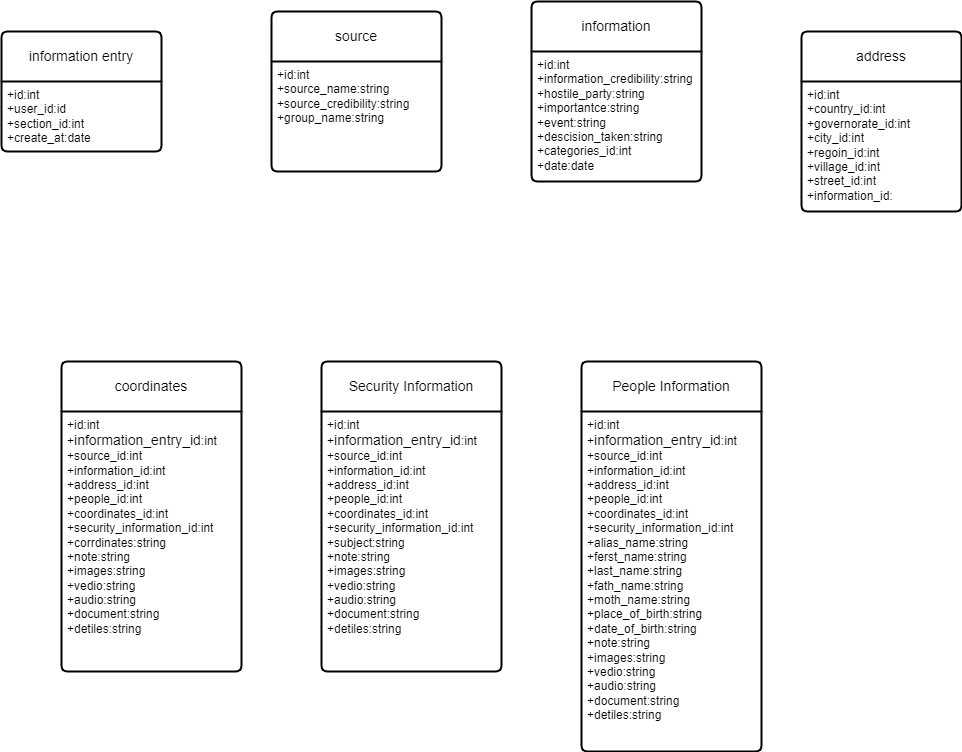

The diagram above was exported from draw.io. Its source (the exported page's mxGraphModel, read from the mxfile embedded in the PNG):
<mxGraphModel dx="2236" dy="1879" grid="1" gridSize="10" guides="1" tooltips="1" connect="1" arrows="1" fold="1" page="1" pageScale="1" pageWidth="850" pageHeight="1100" math="0" shadow="0">
  <root>
    <mxCell id="0" />
    <mxCell id="1" parent="0" />
    <mxCell id="lZouy7gm9B1H8omjwXo1-1" value="Security Information" style="swimlane;childLayout=stackLayout;horizontal=1;startSize=50;horizontalStack=0;rounded=1;fontSize=14;fontStyle=0;strokeWidth=2;resizeParent=0;resizeLast=1;shadow=0;dashed=0;align=center;arcSize=4;whiteSpace=wrap;html=1;" parent="1" vertex="1">
      <mxGeometry x="-430" y="90" width="180" height="310" as="geometry" />
    </mxCell>
    <mxCell id="lZouy7gm9B1H8omjwXo1-2" value="&lt;div&gt;&lt;span style=&quot;white-space:pre-wrap;&quot;&gt;+id:int&lt;/span&gt;&lt;/div&gt;&lt;span&gt;&lt;/span&gt;&lt;span&gt;&lt;/span&gt;&lt;span style=&quot;white-space:pre-wrap;&quot;&gt;+&lt;/span&gt;&lt;span style=&quot;font-size: 14px; text-align: center; text-wrap-mode: wrap;&quot;&gt;information_entry_id&lt;/span&gt;&lt;span style=&quot;white-space:pre-wrap;&quot;&gt;:int&lt;/span&gt;&lt;div&gt;&lt;div&gt;&lt;span style=&quot;white-space: pre-wrap;&quot;&gt;+source_id:int&lt;/span&gt;&lt;/div&gt;&lt;div&gt;&lt;div&gt;&lt;span style=&quot;white-space: pre-wrap; background-color: initial;&quot;&gt;+information_id:int&lt;/span&gt;&lt;/div&gt;&lt;/div&gt;&lt;div&gt;&lt;div&gt;&lt;span style=&quot;white-space: pre-wrap;&quot;&gt;+address_id:int&lt;/span&gt;&lt;/div&gt;&lt;/div&gt;&lt;div&gt;&lt;div&gt;&lt;span style=&quot;white-space: pre-wrap; background-color: initial;&quot;&gt;+people_id:int&lt;/span&gt;&lt;/div&gt;&lt;/div&gt;&lt;div&gt;&lt;div&gt;&lt;span style=&quot;white-space: pre-wrap; background-color: initial;&quot;&gt;+coordinates_id:int&lt;/span&gt;&lt;/div&gt;&lt;/div&gt;&lt;div&gt;&lt;span style=&quot;white-space: pre-wrap; background-color: initial;&quot;&gt;+security_information_id:int&lt;/span&gt;&lt;/div&gt;&lt;div&gt;&lt;div&gt;&lt;span style=&quot;white-space: pre-wrap; background-color: initial;&quot;&gt;+subject:string&lt;/span&gt;&lt;/div&gt;&lt;/div&gt;&lt;div&gt;&lt;span style=&quot;background-color: initial; white-space: pre-wrap;&quot;&gt;+note:string&lt;/span&gt;&lt;/div&gt;&lt;div&gt;&lt;span style=&quot;white-space: pre-wrap; background-color: initial;&quot;&gt;+images:string&lt;/span&gt;&lt;/div&gt;&lt;div&gt;&lt;span style=&quot;white-space: pre-wrap;&quot;&gt;+vedio:string&lt;/span&gt;&lt;/div&gt;&lt;div&gt;&lt;span style=&quot;white-space: pre-wrap;&quot;&gt;+audio:string&lt;/span&gt;&lt;/div&gt;&lt;div&gt;&lt;span style=&quot;white-space: pre-wrap;&quot;&gt;+document:string&lt;/span&gt;&lt;/div&gt;&lt;div&gt;&lt;span style=&quot;white-space: pre-wrap;&quot;&gt;+detiles:string&lt;/span&gt;&lt;/div&gt;&lt;/div&gt;" style="align=left;strokeColor=none;fillColor=none;spacingLeft=4;fontSize=12;verticalAlign=top;resizable=0;rotatable=0;part=1;html=1;" parent="lZouy7gm9B1H8omjwXo1-1" vertex="1">
      <mxGeometry y="50" width="180" height="260" as="geometry" />
    </mxCell>
    <mxCell id="lZouy7gm9B1H8omjwXo1-3" value="People Information" style="swimlane;childLayout=stackLayout;horizontal=1;startSize=50;horizontalStack=0;rounded=1;fontSize=14;fontStyle=0;strokeWidth=2;resizeParent=0;resizeLast=1;shadow=0;dashed=0;align=center;arcSize=4;whiteSpace=wrap;html=1;" parent="1" vertex="1">
      <mxGeometry x="-170" y="90" width="180" height="390" as="geometry" />
    </mxCell>
    <mxCell id="lZouy7gm9B1H8omjwXo1-4" value="&lt;div&gt;&lt;div&gt;&lt;span style=&quot;white-space: pre-wrap;&quot;&gt;+id:int&lt;/span&gt;&lt;/div&gt;&lt;span style=&quot;white-space: pre-wrap;&quot;&gt;+&lt;/span&gt;&lt;span style=&quot;font-size: 14px; text-align: center; text-wrap-mode: wrap;&quot;&gt;information_entry_id&lt;/span&gt;&lt;span style=&quot;white-space: pre-wrap;&quot;&gt;:int&lt;/span&gt;&lt;div&gt;&lt;div&gt;&lt;span style=&quot;white-space: pre-wrap;&quot;&gt;+source_id:int&lt;/span&gt;&lt;/div&gt;&lt;div&gt;&lt;span style=&quot;white-space: pre-wrap; background-color: initial;&quot;&gt;+information_id:int&lt;/span&gt;&lt;/div&gt;&lt;div&gt;&lt;span style=&quot;white-space: pre-wrap;&quot;&gt;+address_id:int&lt;/span&gt;&lt;/div&gt;&lt;div&gt;&lt;span style=&quot;white-space: pre-wrap; background-color: initial;&quot;&gt;+people_id:int&lt;/span&gt;&lt;/div&gt;&lt;div&gt;&lt;span style=&quot;white-space: pre-wrap; background-color: initial;&quot;&gt;+coordinates_id:int&lt;/span&gt;&lt;/div&gt;&lt;div&gt;&lt;span style=&quot;white-space: pre-wrap; background-color: initial;&quot;&gt;+security_information_id:int&lt;/span&gt;&lt;/div&gt;&lt;/div&gt;&lt;/div&gt;&lt;div&gt;&lt;div&gt;&lt;span style=&quot;white-space:pre-wrap;&quot;&gt;+alias_name:string&lt;/span&gt;&lt;/div&gt;&lt;div&gt;&lt;span style=&quot;white-space:pre-wrap;&quot;&gt;+ferst_name:string&lt;/span&gt;&lt;/div&gt;&lt;div&gt;&lt;span style=&quot;white-space:pre-wrap;&quot;&gt;+last_name:string&lt;/span&gt;&lt;/div&gt;&lt;div&gt;&lt;span style=&quot;white-space:pre-wrap;&quot;&gt;+fath_name:string&lt;/span&gt;&lt;/div&gt;&lt;div&gt;&lt;span style=&quot;white-space:pre-wrap;&quot;&gt;+moth_name:string&lt;/span&gt;&lt;/div&gt;&lt;div&gt;&lt;span style=&quot;white-space:pre-wrap;&quot;&gt;+place_of_birth:string&lt;/span&gt;&lt;/div&gt;&lt;div&gt;&lt;span style=&quot;white-space:pre-wrap;&quot;&gt;+date_of_birth:string&lt;/span&gt;&lt;/div&gt;&lt;div&gt;&lt;span style=&quot;background-color: initial; white-space: pre-wrap;&quot;&gt;+note:string&lt;/span&gt;&lt;/div&gt;&lt;div&gt;&lt;span style=&quot;white-space: pre-wrap; background-color: initial;&quot;&gt;+images:string&lt;/span&gt;&lt;/div&gt;&lt;div&gt;&lt;span style=&quot;white-space: pre-wrap;&quot;&gt;+vedio:string&lt;/span&gt;&lt;/div&gt;&lt;div&gt;&lt;span style=&quot;white-space: pre-wrap;&quot;&gt;+audio:string&lt;/span&gt;&lt;/div&gt;&lt;div&gt;&lt;span style=&quot;white-space: pre-wrap;&quot;&gt;+document:string&lt;/span&gt;&lt;/div&gt;&lt;div&gt;&lt;span style=&quot;white-space: pre-wrap;&quot;&gt;+detiles:string&lt;/span&gt;&lt;/div&gt;&lt;/div&gt;" style="align=left;strokeColor=none;fillColor=none;spacingLeft=4;fontSize=12;verticalAlign=top;resizable=0;rotatable=0;part=1;html=1;" parent="lZouy7gm9B1H8omjwXo1-3" vertex="1">
      <mxGeometry y="50" width="180" height="340" as="geometry" />
    </mxCell>
    <mxCell id="lZouy7gm9B1H8omjwXo1-5" value="address" style="swimlane;childLayout=stackLayout;horizontal=1;startSize=50;horizontalStack=0;rounded=1;fontSize=14;fontStyle=0;strokeWidth=2;resizeParent=0;resizeLast=1;shadow=0;dashed=0;align=center;arcSize=4;whiteSpace=wrap;html=1;" parent="1" vertex="1">
      <mxGeometry x="50" y="-240" width="160" height="180" as="geometry" />
    </mxCell>
    <mxCell id="lZouy7gm9B1H8omjwXo1-6" value="+id:int&lt;div&gt;&lt;div&gt;&lt;span style=&quot;white-space: pre-wrap;&quot;&gt;+country_id:int&lt;/span&gt;&lt;/div&gt;&lt;div&gt;&lt;span style=&quot;white-space: pre-wrap;&quot;&gt;+governorate_id:int&lt;/span&gt;&lt;/div&gt;&lt;div&gt;&lt;span style=&quot;white-space: pre-wrap;&quot;&gt;+city_id:int&lt;/span&gt;&lt;/div&gt;&lt;div&gt;&lt;span style=&quot;white-space: pre-wrap;&quot;&gt;+regoin_id:int&lt;/span&gt;&lt;/div&gt;&lt;div&gt;&lt;span style=&quot;white-space: pre-wrap;&quot;&gt;+village_id:int&lt;/span&gt;&lt;/div&gt;&lt;div&gt;&lt;span style=&quot;white-space: pre-wrap;&quot;&gt;+street_id:int&lt;/span&gt;&lt;/div&gt;&lt;/div&gt;&lt;div&gt;&lt;span style=&quot;white-space: pre-wrap;&quot;&gt;+information_id:&lt;/span&gt;&lt;/div&gt;" style="align=left;strokeColor=none;fillColor=none;spacingLeft=4;fontSize=12;verticalAlign=top;resizable=0;rotatable=0;part=1;html=1;" parent="lZouy7gm9B1H8omjwXo1-5" vertex="1">
      <mxGeometry y="50" width="160" height="130" as="geometry" />
    </mxCell>
    <mxCell id="lZouy7gm9B1H8omjwXo1-7" value="source" style="swimlane;childLayout=stackLayout;horizontal=1;startSize=50;horizontalStack=0;rounded=1;fontSize=14;fontStyle=0;strokeWidth=2;resizeParent=0;resizeLast=1;shadow=0;dashed=0;align=center;arcSize=4;whiteSpace=wrap;html=1;" parent="1" vertex="1">
      <mxGeometry x="-480" y="-260" width="170" height="160" as="geometry" />
    </mxCell>
    <mxCell id="lZouy7gm9B1H8omjwXo1-8" value="&lt;div&gt;&lt;span style=&quot;white-space: pre-wrap;&quot;&gt;+id:int&lt;/span&gt;&lt;/div&gt;&lt;div&gt;&lt;span style=&quot;white-space: pre-wrap;&quot;&gt;+source_name:string&lt;/span&gt;&lt;/div&gt;&lt;div&gt;&lt;span style=&quot;white-space: pre-wrap;&quot;&gt;+source_credibility:string&lt;/span&gt;&lt;/div&gt;&lt;div&gt;+group_name:string&lt;/div&gt;" style="align=left;strokeColor=none;fillColor=none;spacingLeft=4;fontSize=12;verticalAlign=top;resizable=0;rotatable=0;part=1;html=1;" parent="lZouy7gm9B1H8omjwXo1-7" vertex="1">
      <mxGeometry y="50" width="170" height="110" as="geometry" />
    </mxCell>
    <mxCell id="lZouy7gm9B1H8omjwXo1-9" value="information entry" style="swimlane;childLayout=stackLayout;horizontal=1;startSize=50;horizontalStack=0;rounded=1;fontSize=14;fontStyle=0;strokeWidth=2;resizeParent=0;resizeLast=1;shadow=0;dashed=0;align=center;arcSize=4;whiteSpace=wrap;html=1;" parent="1" vertex="1">
      <mxGeometry x="-750" y="-240" width="160" height="120" as="geometry" />
    </mxCell>
    <mxCell id="lZouy7gm9B1H8omjwXo1-10" value="&lt;div&gt;&lt;span style=&quot;white-space: pre-wrap; background-color: initial;&quot;&gt;+id:int&lt;/span&gt;&lt;/div&gt;&lt;div&gt;&lt;span style=&quot;white-space: pre-wrap; background-color: initial;&quot;&gt;+user_id:id&lt;/span&gt;&lt;/div&gt;&lt;div&gt;&lt;span style=&quot;white-space: pre-wrap;&quot;&gt;+section_id:int&lt;/span&gt;&lt;span style=&quot;white-space: pre-wrap;&quot;&gt;&lt;br&gt;&lt;/span&gt;&lt;div&gt;&lt;span style=&quot;white-space: pre-wrap;&quot;&gt;+create_at:date&lt;/span&gt;&lt;/div&gt;&lt;/div&gt;" style="align=left;strokeColor=none;fillColor=none;spacingLeft=4;fontSize=12;verticalAlign=top;resizable=0;rotatable=0;part=1;html=1;" parent="lZouy7gm9B1H8omjwXo1-9" vertex="1">
      <mxGeometry y="50" width="160" height="70" as="geometry" />
    </mxCell>
    <mxCell id="lZouy7gm9B1H8omjwXo1-11" value="information" style="swimlane;childLayout=stackLayout;horizontal=1;startSize=50;horizontalStack=0;rounded=1;fontSize=14;fontStyle=0;strokeWidth=2;resizeParent=0;resizeLast=1;shadow=0;dashed=0;align=center;arcSize=4;whiteSpace=wrap;html=1;" parent="1" vertex="1">
      <mxGeometry x="-220" y="-270" width="170" height="180" as="geometry" />
    </mxCell>
    <mxCell id="lZouy7gm9B1H8omjwXo1-12" value="&lt;div&gt;&lt;span style=&quot;white-space: pre-wrap;&quot;&gt;+id:int&lt;/span&gt;&lt;/div&gt;&lt;div&gt;&lt;div&gt;&lt;span style=&quot;white-space: pre-wrap;&quot;&gt;+information_credibility:string&lt;/span&gt;&lt;/div&gt;&lt;div&gt;&lt;span style=&quot;white-space: pre-wrap;&quot;&gt;+hostile_party:string&lt;/span&gt;&lt;/div&gt;&lt;div&gt;&lt;span style=&quot;white-space: pre-wrap;&quot;&gt;+importantce:string&lt;/span&gt;&lt;/div&gt;&lt;div&gt;&lt;span style=&quot;white-space: pre-wrap;&quot;&gt;+event:string&lt;/span&gt;&lt;/div&gt;&lt;/div&gt;&lt;div&gt;&lt;div&gt;&lt;span style=&quot;white-space: pre-wrap;&quot;&gt;+descision_taken:string&lt;/span&gt;&lt;/div&gt;&lt;/div&gt;&lt;div&gt;&lt;div&gt;&lt;span style=&quot;white-space: pre-wrap;&quot;&gt;+categories_id:int&lt;/span&gt;&lt;/div&gt;&lt;/div&gt;&lt;div&gt;&lt;div&gt;&lt;span style=&quot;white-space: pre-wrap;&quot;&gt;+date:date&lt;/span&gt;&lt;/div&gt;&lt;/div&gt;&lt;div&gt;&lt;span style=&quot;white-space: pre-wrap;&quot;&gt;&lt;br&gt;&lt;/span&gt;&lt;/div&gt;&lt;div&gt;&lt;span style=&quot;white-space: pre-wrap;&quot;&gt;&lt;br&gt;&lt;/span&gt;&lt;/div&gt;&lt;div&gt;&lt;span style=&quot;white-space: pre-wrap;&quot;&gt;&lt;br&gt;&lt;/span&gt;&lt;/div&gt;" style="align=left;strokeColor=none;fillColor=none;spacingLeft=4;fontSize=12;verticalAlign=top;resizable=0;rotatable=0;part=1;html=1;" parent="lZouy7gm9B1H8omjwXo1-11" vertex="1">
      <mxGeometry y="50" width="170" height="130" as="geometry" />
    </mxCell>
    <mxCell id="lZouy7gm9B1H8omjwXo1-15" value="coordinates" style="swimlane;childLayout=stackLayout;horizontal=1;startSize=50;horizontalStack=0;rounded=1;fontSize=14;fontStyle=0;strokeWidth=2;resizeParent=0;resizeLast=1;shadow=0;dashed=0;align=center;arcSize=4;whiteSpace=wrap;html=1;" parent="1" vertex="1">
      <mxGeometry x="-690" y="90" width="180" height="310" as="geometry" />
    </mxCell>
    <mxCell id="lZouy7gm9B1H8omjwXo1-16" value="&lt;div&gt;&lt;span style=&quot;white-space:pre-wrap;&quot;&gt;+id:int&lt;/span&gt;&lt;/div&gt;&lt;span&gt;&lt;/span&gt;&lt;span&gt;&lt;/span&gt;&lt;span style=&quot;white-space:pre-wrap;&quot;&gt;+&lt;/span&gt;&lt;span style=&quot;font-size: 14px; text-align: center; text-wrap-mode: wrap;&quot;&gt;information_entry_id&lt;/span&gt;&lt;span style=&quot;white-space:pre-wrap;&quot;&gt;:int&lt;/span&gt;&lt;div&gt;&lt;div&gt;&lt;span style=&quot;white-space: pre-wrap;&quot;&gt;+source_id:int&lt;/span&gt;&lt;/div&gt;&lt;div&gt;&lt;div&gt;&lt;span style=&quot;white-space: pre-wrap; background-color: initial;&quot;&gt;+information_id:int&lt;/span&gt;&lt;/div&gt;&lt;/div&gt;&lt;div&gt;&lt;div&gt;&lt;span style=&quot;white-space: pre-wrap;&quot;&gt;+address_id:int&lt;/span&gt;&lt;/div&gt;&lt;/div&gt;&lt;div&gt;&lt;div&gt;&lt;span style=&quot;white-space: pre-wrap; background-color: initial;&quot;&gt;+people_id:int&lt;/span&gt;&lt;/div&gt;&lt;/div&gt;&lt;div&gt;&lt;div&gt;&lt;span style=&quot;white-space: pre-wrap; background-color: initial;&quot;&gt;+coordinates_id:int&lt;/span&gt;&lt;/div&gt;&lt;/div&gt;&lt;div&gt;&lt;span style=&quot;white-space: pre-wrap; background-color: initial;&quot;&gt;+security_information_id:int&lt;/span&gt;&lt;/div&gt;&lt;div&gt;&lt;div&gt;&lt;span style=&quot;white-space: pre-wrap; background-color: initial;&quot;&gt;+corrdinates:string&lt;/span&gt;&lt;/div&gt;&lt;/div&gt;&lt;div&gt;&lt;span style=&quot;background-color: initial; white-space: pre-wrap;&quot;&gt;+note:string&lt;/span&gt;&lt;/div&gt;&lt;div&gt;&lt;span style=&quot;white-space: pre-wrap; background-color: initial;&quot;&gt;+images:string&lt;/span&gt;&lt;/div&gt;&lt;div&gt;&lt;span style=&quot;white-space: pre-wrap;&quot;&gt;+vedio:string&lt;/span&gt;&lt;/div&gt;&lt;div&gt;&lt;span style=&quot;white-space: pre-wrap;&quot;&gt;+audio:string&lt;/span&gt;&lt;/div&gt;&lt;div&gt;&lt;span style=&quot;white-space: pre-wrap;&quot;&gt;+document:string&lt;/span&gt;&lt;/div&gt;&lt;div&gt;&lt;span style=&quot;white-space: pre-wrap;&quot;&gt;+detiles:string&lt;/span&gt;&lt;/div&gt;&lt;/div&gt;" style="align=left;strokeColor=none;fillColor=none;spacingLeft=4;fontSize=12;verticalAlign=top;resizable=0;rotatable=0;part=1;html=1;" parent="lZouy7gm9B1H8omjwXo1-15" vertex="1">
      <mxGeometry y="50" width="180" height="260" as="geometry" />
    </mxCell>
  </root>
</mxGraphModel>